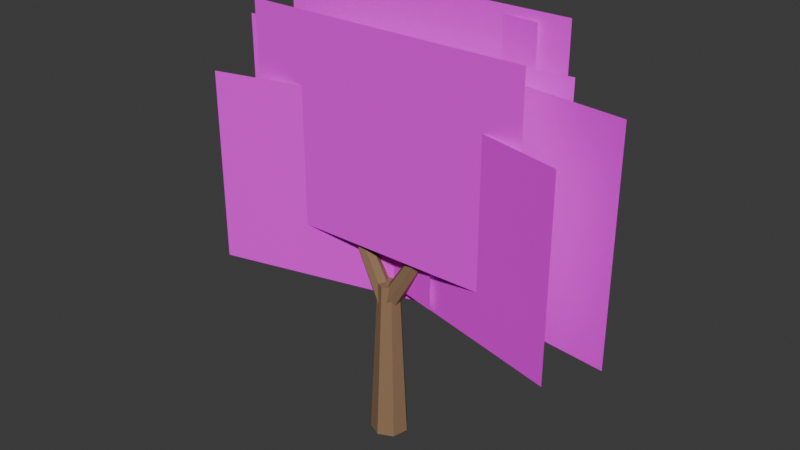 # Source: TREE_NATIVE_ROUNDED_001_V4_GAMEPLAY.blend  (saved by Blender 5.2.44; exported with 4.5.12 LTS)
import bpy
from mathutils import Matrix  # noqa: F401  (used for matrix-valued properties, if any)

bpy.ops.wm.read_factory_settings(use_empty=True)
scene = bpy.context.scene
scene.name = 'Scene'

# ---- collections
col_collection = bpy.data.collections.new('Collection'); scene.collection.children.link(col_collection)

# ---- images (referenced by path relative to the original .blend; pixels are not part of the script)
import os
ASSET_DIR = os.environ.get("B2B_ASSET_DIR", "")  # directory of the original .blend (textures are referenced by path, not embedded)
HERE = os.path.dirname(os.path.abspath(__file__))  # packed textures are extracted next to this script under _unpacked/

def load_image(name, relpath, width, height, colorspace="sRGB"):
    """Load a texture the original file referenced (path relative to the .blend, or extracted next to this script)."""
    p = next((c for c in (os.path.join(HERE, relpath), os.path.join(ASSET_DIR, relpath)) if relpath and os.path.exists(c)), "")
    if p:
        img = bpy.data.images.load(p, check_existing=True)
        img.name = name
    else:  # same state as the original file: an image datablock whose file is absent (Cycles renders it pink)
        img = bpy.data.images.new(name, width, height)
        img.source = "FILE"
        img.filepath = "//" + (relpath or name)
    img.colorspace_settings.name = colorspace
    return img
img_growgo_foliage_cluster_atlas_v3_no_twig_png_001 = load_image('GROWGO_FOLIAGE_CLUSTER_ATLAS_V3_NO_TWIG.png.001', 'GROWGO_FOLIAGE_CLUSTER_ATLAS_V3_NO_TWIG.png', 1024, 1024, 'sRGB')

# ---- materials (node trees are filled in below, after node groups)
mat_gg_mat_tree_bark_shared_002 = bpy.data.materials.new('GG_MAT_TREE_BARK_SHARED.002')
mat_gg_mat_tree_bark_shared_002.diffuse_color = (0.28, 0.17, 0.09, 1.0)
mat_gg_mat_native_v4_illustrated_cluster_atlas_001 = bpy.data.materials.new('GG_MAT_NATIVE_V4_ILLUSTRATED_CLUSTER_ATLAS.001')

# ---- material node trees
mat_gg_mat_tree_bark_shared_002.use_nodes = True; mat_gg_mat_tree_bark_shared_002.node_tree.nodes.clear()
_N = mat_gg_mat_tree_bark_shared_002.node_tree.nodes; _L = mat_gg_mat_tree_bark_shared_002.node_tree.links
n0 = _N.new('ShaderNodeBsdfPrincipled'); n0.name = 'Principled BSDF'; n0.location = (-200, 100)
n0.inputs[0].default_value = (0.28, 0.17, 0.09, 1.0)
n0.inputs[2].default_value = 0.82
n0.inputs[10].default_value = 0.005
n1 = _N.new('ShaderNodeOutputMaterial'); n1.name = 'Material Output'; n1.location = (200, 100)
_L.new(n0.outputs[0], n1.inputs[0])
n1.is_active_output = True
mat_gg_mat_native_v4_illustrated_cluster_atlas_001.use_nodes = True; mat_gg_mat_native_v4_illustrated_cluster_atlas_001.node_tree.nodes.clear()
_N = mat_gg_mat_native_v4_illustrated_cluster_atlas_001.node_tree.nodes; _L = mat_gg_mat_native_v4_illustrated_cluster_atlas_001.node_tree.links
n0 = _N.new('ShaderNodeOutputMaterial'); n0.name = 'Material Output'; n0.location = (0, 0)
n1 = _N.new('ShaderNodeBsdfPrincipled'); n1.name = 'Principled BSDF'; n1.location = (0, 0)
n1.inputs[2].default_value = 0.85
n1.inputs[10].default_value = 0.005
n2 = _N.new('ShaderNodeTexImage'); n2.name = 'Image Texture'; n2.location = (0, 0)
n2.image = img_growgo_foliage_cluster_atlas_v3_no_twig_png_001
_L.new(n2.outputs[0], n1.inputs[0])
_L.new(n2.outputs[1], n1.inputs[4])
_L.new(n1.outputs[0], n0.inputs[0])
n0.is_active_output = True

# ---- world
world_world = bpy.data.worlds.new('World'); scene.world = world_world
world_world.use_nodes = True; world_world.node_tree.nodes.clear()
_N = world_world.node_tree.nodes; _L = world_world.node_tree.links
n0 = _N.new('ShaderNodeOutputWorld'); n0.name = 'World Output'; n0.location = (200, 100)
n1 = _N.new('ShaderNodeBackground'); n1.name = 'Background'; n1.location = (-200, 100)
n1.inputs[0].default_value = (0.05088, 0.05088, 0.05088, 1.0)
_L.new(n1.outputs[0], n0.inputs[0])
n0.is_active_output = True
world_world.color = (0.05088, 0.05088, 0.05088)
world_world.sun_shadow_jitter_overblur = 0.0

# ---- meshes
me_cone_006 = bpy.data.meshes.new('Cone.006')
me_cone_006.from_pydata([(0.0, 0.3, -1.3), (0.0, 0.174, 1.3), (0.2345, 0.187, -1.3), (0.136, 0.1085, 1.3), (0.2925, -0.06676, -1.3), (0.1696, -0.03872, 1.3), (0.1302, -0.2703, -1.3), (0.0755, -0.1568, 1.3), (-0.1302, -0.2703, -1.3), (-0.0755, -0.1568, 1.3), (-0.2925, -0.06676, -1.3), (-0.1696, -0.03872, 1.3), (-0.2345, 0.187, -1.3), (-0.136, 0.1085, 1.3)], [], [(0, 1, 3, 2), (2, 3, 5, 4), (4, 5, 7, 6), (6, 7, 9, 8), (8, 9, 11, 10), (3, 1, 13, 11, 9, 7, 5), (10, 11, 13, 12), (12, 13, 1, 0), (0, 2, 4, 6, 8, 10, 12)])
_uv = me_cone_006.uv_layers.new(name='UVMap')
_uv.uv.foreach_set('vector', [1.0, 0.5, 1.0, 1.0, 0.8571, 1.0, 0.8571, 0.5, 0.8571, 0.5, 0.8571, 1.0, 0.7143, 1.0, 0.7143, 0.5, 0.7143, 0.5, 0.7143, 1.0, 0.5714, 1.0, 0.5714, 0.5, 0.5714, 0.5, 0.5714, 1.0, 0.4286, 1.0, 0.4286, 0.5, 0.4286, 0.5, 0.4286, 1.0, 0.2857, 1.0, 0.2857, 0.5, 0.4376, 0.3996, 0.25, 0.49, 0.06236, 0.3996, 0.01602, 0.1966, 0.1459, 0.03377, 0.3541, 0.03377, 0.484, 0.1966, 0.2857, 0.5, 0.2857, 1.0, 0.1429, 1.0, 0.1429, 0.5, 0.1429, 0.5, 0.1429, 1.0, 2.98e-08, 1.0, 2.98e-08, 0.5, 0.75, 0.49, 0.9376, 0.3996, 0.984, 0.1966, 0.8541, 0.03377, 0.6459, 0.03377, 0.516, 0.1966, 0.5624, 0.3996])
me_cone_006.materials.append(mat_gg_mat_tree_bark_shared_002)
me_cone_006.update()
me_cone_007 = bpy.data.meshes.new('Cone.007')
me_cone_007.from_pydata([(0.0, 0.16, -1.074), (0.0, 0.0928, 1.074), (0.1251, 0.09976, -1.074), (0.07255, 0.05786, 1.074), (0.156, -0.0356, -1.074), (0.09047, -0.02065, 1.074), (0.06942, -0.1442, -1.074), (0.04026, -0.08361, 1.074), (-0.06942, -0.1442, -1.074), (-0.04026, -0.08361, 1.074), (-0.156, -0.0356, -1.074), (-0.09047, -0.02065, 1.074), (-0.1251, 0.09976, -1.074), (-0.07255, 0.05786, 1.074)], [], [(0, 1, 3, 2), (2, 3, 5, 4), (4, 5, 7, 6), (6, 7, 9, 8), (8, 9, 11, 10), (3, 1, 13, 11, 9, 7, 5), (10, 11, 13, 12), (12, 13, 1, 0), (0, 2, 4, 6, 8, 10, 12)])
_uv = me_cone_007.uv_layers.new(name='UVMap')
_uv.uv.foreach_set('vector', [1.0, 0.5, 1.0, 1.0, 0.8571, 1.0, 0.8571, 0.5, 0.8571, 0.5, 0.8571, 1.0, 0.7143, 1.0, 0.7143, 0.5, 0.7143, 0.5, 0.7143, 1.0, 0.5714, 1.0, 0.5714, 0.5, 0.5714, 0.5, 0.5714, 1.0, 0.4286, 1.0, 0.4286, 0.5, 0.4286, 0.5, 0.4286, 1.0, 0.2857, 1.0, 0.2857, 0.5, 0.4376, 0.3996, 0.25, 0.49, 0.06236, 0.3996, 0.01602, 0.1966, 0.1459, 0.03377, 0.3541, 0.03377, 0.484, 0.1966, 0.2857, 0.5, 0.2857, 1.0, 0.1429, 1.0, 0.1429, 0.5, 0.1429, 0.5, 0.1429, 1.0, 2.98e-08, 1.0, 2.98e-08, 0.5, 0.75, 0.49, 0.9376, 0.3996, 0.984, 0.1966, 0.8541, 0.03377, 0.6459, 0.03377, 0.516, 0.1966, 0.5624, 0.3996])
me_cone_007.materials.append(mat_gg_mat_tree_bark_shared_002)
me_cone_007.update()
me_cone_008 = bpy.data.meshes.new('Cone.008')
me_cone_008.from_pydata([(0.0, 0.16, -0.9991), (0.0, 0.0928, 0.9991), (0.1251, 0.09976, -0.9991), (0.07255, 0.05786, 0.9991), (0.156, -0.0356, -0.9991), (0.09047, -0.02065, 0.9991), (0.06942, -0.1442, -0.9991), (0.04026, -0.08361, 0.9991), (-0.06942, -0.1442, -0.9991), (-0.04026, -0.08361, 0.9991), (-0.156, -0.0356, -0.9991), (-0.09047, -0.02065, 0.9991), (-0.1251, 0.09976, -0.9991), (-0.07255, 0.05786, 0.9991)], [], [(0, 1, 3, 2), (2, 3, 5, 4), (4, 5, 7, 6), (6, 7, 9, 8), (8, 9, 11, 10), (3, 1, 13, 11, 9, 7, 5), (10, 11, 13, 12), (12, 13, 1, 0), (0, 2, 4, 6, 8, 10, 12)])
_uv = me_cone_008.uv_layers.new(name='UVMap')
_uv.uv.foreach_set('vector', [1.0, 0.5, 1.0, 1.0, 0.8571, 1.0, 0.8571, 0.5, 0.8571, 0.5, 0.8571, 1.0, 0.7143, 1.0, 0.7143, 0.5, 0.7143, 0.5, 0.7143, 1.0, 0.5714, 1.0, 0.5714, 0.5, 0.5714, 0.5, 0.5714, 1.0, 0.4286, 1.0, 0.4286, 0.5, 0.4286, 0.5, 0.4286, 1.0, 0.2857, 1.0, 0.2857, 0.5, 0.4376, 0.3996, 0.25, 0.49, 0.06236, 0.3996, 0.01602, 0.1966, 0.1459, 0.03377, 0.3541, 0.03377, 0.484, 0.1966, 0.2857, 0.5, 0.2857, 1.0, 0.1429, 1.0, 0.1429, 0.5, 0.1429, 0.5, 0.1429, 1.0, 2.98e-08, 1.0, 2.98e-08, 0.5, 0.75, 0.49, 0.9376, 0.3996, 0.984, 0.1966, 0.8541, 0.03377, 0.6459, 0.03377, 0.516, 0.1966, 0.5624, 0.3996])
me_cone_008.materials.append(mat_gg_mat_tree_bark_shared_002)
me_cone_008.update()
me_gg_native_v4_cluster_00_001 = bpy.data.meshes.new('GG_NATIVE_V4_CLUSTER_00.001')
me_gg_native_v4_cluster_00_001.from_pydata([(-2.225, 0.0, -1.775), (2.225, 0.0, -1.775), (2.225, 0.0, 1.775), (-2.225, 0.0, 1.775)], [], [(0, 1, 2, 3)])
_uv = me_gg_native_v4_cluster_00_001.uv_layers.new(name='UVMap')
_uv.uv.foreach_set('vector', [0.0, 0.5, 0.25, 0.5, 0.25, 1.0, 0.0, 1.0])
me_gg_native_v4_cluster_00_001.materials.append(mat_gg_mat_native_v4_illustrated_cluster_atlas_001)
me_gg_native_v4_cluster_00_001.update()
me_gg_native_v4_cluster_01_001 = bpy.data.meshes.new('GG_NATIVE_V4_CLUSTER_01.001')
me_gg_native_v4_cluster_01_001.from_pydata([(-2.225, 0.0, -1.775), (2.225, 0.0, -1.775), (2.225, 0.0, 1.775), (-2.225, 0.0, 1.775)], [], [(0, 1, 2, 3)])
_uv = me_gg_native_v4_cluster_01_001.uv_layers.new(name='UVMap')
_uv.uv.foreach_set('vector', [0.25, 0.5, 0.5, 0.5, 0.5, 1.0, 0.25, 1.0])
me_gg_native_v4_cluster_01_001.materials.append(mat_gg_mat_native_v4_illustrated_cluster_atlas_001)
me_gg_native_v4_cluster_01_001.update()
me_gg_native_v4_cluster_02_001 = bpy.data.meshes.new('GG_NATIVE_V4_CLUSTER_02.001')
me_gg_native_v4_cluster_02_001.from_pydata([(-2.4, 0.0, -1.775), (2.4, 0.0, -1.775), (2.4, 0.0, 1.775), (-2.4, 0.0, 1.775)], [], [(0, 1, 2, 3)])
_uv = me_gg_native_v4_cluster_02_001.uv_layers.new(name='UVMap')
_uv.uv.foreach_set('vector', [0.5, 0.5, 0.75, 0.5, 0.75, 1.0, 0.5, 1.0])
me_gg_native_v4_cluster_02_001.materials.append(mat_gg_mat_native_v4_illustrated_cluster_atlas_001)
me_gg_native_v4_cluster_02_001.update()
me_gg_native_v4_cluster_03_001 = bpy.data.meshes.new('GG_NATIVE_V4_CLUSTER_03.001')
me_gg_native_v4_cluster_03_001.from_pydata([(-2.575, 0.0, -1.875), (2.575, 0.0, -1.875), (2.575, 0.0, 1.875), (-2.575, 0.0, 1.875)], [], [(0, 1, 2, 3)])
_uv = me_gg_native_v4_cluster_03_001.uv_layers.new(name='UVMap')
_uv.uv.foreach_set('vector', [0.75, 0.5, 1.0, 0.5, 1.0, 1.0, 0.75, 1.0])
me_gg_native_v4_cluster_03_001.materials.append(mat_gg_mat_native_v4_illustrated_cluster_atlas_001)
me_gg_native_v4_cluster_03_001.update()
me_gg_native_v4_cluster_04_001 = bpy.data.meshes.new('GG_NATIVE_V4_CLUSTER_04.001')
me_gg_native_v4_cluster_04_001.from_pydata([(-2.1, 0.0, -1.55), (2.1, 0.0, -1.55), (2.1, 0.0, 1.55), (-2.1, 0.0, 1.55)], [], [(0, 1, 2, 3)])
_uv = me_gg_native_v4_cluster_04_001.uv_layers.new(name='UVMap')
_uv.uv.foreach_set('vector', [0.0, 0.0, 0.25, 0.0, 0.25, 0.5, 0.0, 0.5])
me_gg_native_v4_cluster_04_001.materials.append(mat_gg_mat_native_v4_illustrated_cluster_atlas_001)
me_gg_native_v4_cluster_04_001.update()
me_gg_native_v4_cluster_05_001 = bpy.data.meshes.new('GG_NATIVE_V4_CLUSTER_05.001')
me_gg_native_v4_cluster_05_001.from_pydata([(-2.1, 0.0, -1.55), (2.1, 0.0, -1.55), (2.1, 0.0, 1.55), (-2.1, 0.0, 1.55)], [], [(0, 1, 2, 3)])
_uv = me_gg_native_v4_cluster_05_001.uv_layers.new(name='UVMap')
_uv.uv.foreach_set('vector', [0.25, 0.0, 0.5, 0.0, 0.5, 0.5, 0.25, 0.5])
me_gg_native_v4_cluster_05_001.materials.append(mat_gg_mat_native_v4_illustrated_cluster_atlas_001)
me_gg_native_v4_cluster_05_001.update()
me_gg_native_v4_cluster_06_001 = bpy.data.meshes.new('GG_NATIVE_V4_CLUSTER_06.001')
me_gg_native_v4_cluster_06_001.from_pydata([(-1.975, 0.0, -1.45), (1.975, 0.0, -1.45), (1.975, 0.0, 1.45), (-1.975, 0.0, 1.45)], [], [(0, 1, 2, 3)])
_uv = me_gg_native_v4_cluster_06_001.uv_layers.new(name='UVMap')
_uv.uv.foreach_set('vector', [0.5, 0.0, 0.75, 0.0, 0.75, 0.5, 0.5, 0.5])
me_gg_native_v4_cluster_06_001.materials.append(mat_gg_mat_native_v4_illustrated_cluster_atlas_001)
me_gg_native_v4_cluster_06_001.update()
me_gg_native_v4_cluster_07_001 = bpy.data.meshes.new('GG_NATIVE_V4_CLUSTER_07.001')
me_gg_native_v4_cluster_07_001.from_pydata([(-2.325, 0.0, -1.675), (2.325, 0.0, -1.675), (2.325, 0.0, 1.675), (-2.325, 0.0, 1.675)], [], [(0, 1, 2, 3)])
_uv = me_gg_native_v4_cluster_07_001.uv_layers.new(name='UVMap')
_uv.uv.foreach_set('vector', [0.75, 0.0, 1.0, 0.0, 1.0, 0.5, 0.75, 0.5])
me_gg_native_v4_cluster_07_001.materials.append(mat_gg_mat_native_v4_illustrated_cluster_atlas_001)
me_gg_native_v4_cluster_07_001.update()

# ---- objects
ob_gg_native_v4_locked_carcass_00 = bpy.data.objects.new('GG_NATIVE_V4_LOCKED_CARCASS_00', me_cone_006)
ob_gg_native_v4_locked_carcass_01 = bpy.data.objects.new('GG_NATIVE_V4_LOCKED_CARCASS_01', me_cone_007)
ob_gg_native_v4_locked_carcass_02 = bpy.data.objects.new('GG_NATIVE_V4_LOCKED_CARCASS_02', me_cone_008)
ob_gg_native_v4_cluster_00 = bpy.data.objects.new('GG_NATIVE_V4_CLUSTER_00', me_gg_native_v4_cluster_00_001)
ob_gg_native_v4_cluster_01 = bpy.data.objects.new('GG_NATIVE_V4_CLUSTER_01', me_gg_native_v4_cluster_01_001)
ob_gg_native_v4_cluster_02 = bpy.data.objects.new('GG_NATIVE_V4_CLUSTER_02', me_gg_native_v4_cluster_02_001)
ob_gg_native_v4_cluster_03 = bpy.data.objects.new('GG_NATIVE_V4_CLUSTER_03', me_gg_native_v4_cluster_03_001)
ob_gg_native_v4_cluster_04 = bpy.data.objects.new('GG_NATIVE_V4_CLUSTER_04', me_gg_native_v4_cluster_04_001)
ob_gg_native_v4_cluster_05 = bpy.data.objects.new('GG_NATIVE_V4_CLUSTER_05', me_gg_native_v4_cluster_05_001)
ob_gg_native_v4_cluster_06 = bpy.data.objects.new('GG_NATIVE_V4_CLUSTER_06', me_gg_native_v4_cluster_06_001)
ob_gg_native_v4_cluster_07 = bpy.data.objects.new('GG_NATIVE_V4_CLUSTER_07', me_gg_native_v4_cluster_07_001)

# ---- transforms, parenting, visibility, modifiers, constraints
ob_gg_native_v4_locked_carcass_00.location = (0.0, 0.0, 1.3)
ob_gg_native_v4_locked_carcass_00.rotation_euler = (0.0, -0.0, -3.142)
ob_gg_native_v4_locked_carcass_01.location = (-0.5, 0.01, 3.15)
ob_gg_native_v4_locked_carcass_01.rotation_euler = (0.4846, -1.724e-07, -1.591)
ob_gg_native_v4_locked_carcass_02.location = (0.525, 0.01, 3.15)
ob_gg_native_v4_locked_carcass_02.rotation_euler = (0.5534, -3.822e-08, 1.59)
ob_gg_native_v4_cluster_00.location = (-1.35, 0.48, 4.25)
ob_gg_native_v4_cluster_00.rotation_euler = (0.0, 0.0, -0.2443)
ob_gg_native_v4_cluster_01.location = (1.3, 0.46, 4.25)
ob_gg_native_v4_cluster_01.rotation_euler = (0.0, 0.0, -0.1222)
ob_gg_native_v4_cluster_02.location = (0.0, 0.65, 5.15)
ob_gg_native_v4_cluster_03.location = (0.0, 0.25, 4.35)
ob_gg_native_v4_cluster_03.rotation_euler = (0.0, 0.0, 0.1222)
ob_gg_native_v4_cluster_04.location = (-0.85, -0.05, 3.85)
ob_gg_native_v4_cluster_04.rotation_euler = (0.0, 0.0, 0.2443)
ob_gg_native_v4_cluster_05.location = (1.0, -0.02, 3.95)
ob_gg_native_v4_cluster_05.rotation_euler = (0.0, 0.0, -0.2443)
ob_gg_native_v4_cluster_06.location = (0.0, 0.82, 5.35)
ob_gg_native_v4_cluster_06.rotation_euler = (0.0, 0.0, -0.1222)
ob_gg_native_v4_cluster_07.location = (0.0, -0.2, 4.85)

# ---- collection membership
col_collection.objects.link(ob_gg_native_v4_locked_carcass_00)
col_collection.objects.link(ob_gg_native_v4_locked_carcass_01)
col_collection.objects.link(ob_gg_native_v4_locked_carcass_02)
col_collection.objects.link(ob_gg_native_v4_cluster_00)
col_collection.objects.link(ob_gg_native_v4_cluster_01)
col_collection.objects.link(ob_gg_native_v4_cluster_02)
col_collection.objects.link(ob_gg_native_v4_cluster_03)
col_collection.objects.link(ob_gg_native_v4_cluster_04)
col_collection.objects.link(ob_gg_native_v4_cluster_05)
col_collection.objects.link(ob_gg_native_v4_cluster_06)
col_collection.objects.link(ob_gg_native_v4_cluster_07)

# ---- scene / render settings (as saved in the file)
scene.frame_start = 1; scene.frame_end = 250; scene.frame_set(1)
scene.render.engine = 'BLENDER_EEVEE_NEXT'
scene.render.bake_bias = 0.0
scene.render.bake_samples = 0
scene.render.compositor_device = 'GPU'
scene.eevee.use_volume_custom_range = False
scene.eevee.fast_gi_thickness_near = 0.1
scene.eevee.fast_gi_thickness_far = 0.0
scene.eevee.ray_tracing_options.screen_trace_thickness = 0.1
bpy.context.view_layer.update()

# ---- added for rendering (the .blend has no active camera and no usable light): camera, sun
cam_auto = bpy.data.cameras.new('AutoCamera')
cam_auto.lens = 50.0
cam_auto.sensor_width = 36.0
cam_auto.clip_end = 1000.0
ob_auto_camera = bpy.data.objects.new('AutoCamera', cam_auto)
scene.collection.objects.link(ob_auto_camera)
ob_auto_camera.location = (9.24361, -10.8413, 10.8576)
ob_auto_camera.rotation_euler = (1.09748, -7.21219e-08, 0.694738)
scene.camera = ob_auto_camera
light_auto_sun = bpy.data.lights.new('AutoSun', 'SUN')
light_auto_sun.energy = 3.0
light_auto_sun.angle = 0.0523599
ob_auto_sun = bpy.data.objects.new('AutoSun', light_auto_sun)
scene.collection.objects.link(ob_auto_sun)
ob_auto_sun.rotation_euler = (0.872665, 0.174533, 0.523599)
bpy.context.view_layer.update()
